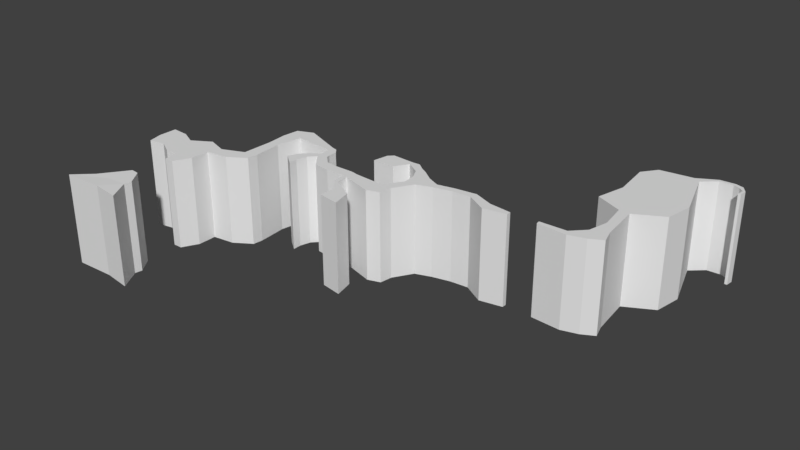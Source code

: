 # Source: mapCematary1.blend  (saved by Blender 2.78.0; exported with 4.5.12 LTS)
import bpy
from mathutils import Matrix  # noqa: F401  (used for matrix-valued properties, if any)

bpy.ops.wm.read_factory_settings(use_empty=True)
scene = bpy.context.scene
scene.name = 'Scene'

# ---- collections
col_collection_1 = bpy.data.collections.new('Collection 1'); scene.collection.children.link(col_collection_1)

# ---- materials (node trees are filled in below, after node groups)
mat_mapcemetary1 = bpy.data.materials.new('mapCemetary1')
mat_mapcemetary1.alpha_threshold = 0.0
mat_mapcemetary1.use_transparent_shadow = False
mat_mapcemetary1.diffuse_color = (1.0, 1.0, 1.0, 1.0)
mat_mapcemetary1.roughness = 0.5

# ---- material node trees
mat_mapcemetary1.use_nodes = True; mat_mapcemetary1.node_tree.nodes.clear()
_N = mat_mapcemetary1.node_tree.nodes; _L = mat_mapcemetary1.node_tree.links
n0 = _N.new('ShaderNodeOutputMaterial'); n0.name = 'Material Output'; n0.location = (300, 300)
n1 = _N.new('ShaderNodeBsdfDiffuse'); n1.name = 'Diffuse BSDF'; n1.location = (10, 300)
_L.new(n1.outputs[0], n0.inputs[0])
n0.is_active_output = True

# ---- world
world_world = bpy.data.worlds.new('World'); scene.world = world_world
world_world.color = (0.05088, 0.05088, 0.05088)
world_world.use_sun_shadow = False
world_world.sun_shadow_jitter_overblur = 0.0
world_world.cycles.sampling_method = 'MANUAL'

# ---- meshes
me_plane_001 = bpy.data.meshes.new('Plane.001')
me_plane_001.from_pydata([(-8.655, -1.311, 5.988e-06), (6.109, -1.842, 0.04715), (-4.804, 2.288, 5.988e-06), (3.329, 2.87, 5.988e-06), (0.1945, -1.134, 0.1627), (-1.293, 2.56, 5.988e-06), (3.592, 4.502, 5.988e-06), (-0.6455, 8.052, 5.988e-06), (1.385, 2.796, 5.988e-06), (1.168, 7.858, 5.988e-06), (-0.06897, 16.01, 5.988e-06), (1.931, 16.01, 5.988e-06), (-0.6976, 19.27, 5.988e-06), (3.817, 19.62, 5.988e-06), (0.6471, 28.13, 6.005e-06), (5.061, 26.65, 6.003e-06), (-3.463, 19.11, 5.988e-06), (-3.542, 25.62, 6.01e-06), (-6.582, 20.83, 5.993e-06), (-6.986, 27.26, 5.997e-06), (-10.08, 20.19, 6e-06), (-10.81, 27.55, 5.997e-06), (-0.6667, 23.48, 5.988e-06), (3.848, 23.83, 5.988e-06), (-3.432, 23.32, 5.988e-06), (-7.449, 24.03, 5.997e-06), (-10.86, 23.4, 6.006e-06), (9.968, 28.67, 6.008e-06), (8.722, 24.46, 5.988e-06), (12.89, 29.32, 5.968e-06), (12.65, 27.0, 5.988e-06), (10.12, 35.74, 5.988e-06), (12.41, 35.76, 5.985e-06), (9.758, 40.23, 5.988e-06), (13.42, 41.42, 6.006e-06), (10.16, 43.95, 5.988e-06), (13.68, 45.42, 5.988e-06), (22.41, 40.69, 5.992e-06), (22.3, 42.08, 5.985e-06), (24.57, 40.58, 5.991e-06), (23.64, 41.73, 5.98e-06), (22.96, 36.79, 5.994e-06), (24.76, 37.7, 5.999e-06), (29.11, 33.13, 6.031e-06), (42.03, 34.81, 5.963e-06), (41.26, 31.0, 5.984e-06), (34.38, 33.01, 5.988e-06), (35.21, 35.27, 5.989e-06), (44.46, 34.67, 5.988e-06), (44.05, 31.91, 5.994e-06), (44.3, 41.71, 5.988e-06), (47.47, 43.01, 5.992e-06), (40.02, 46.9, 6.005e-06), (41.73, 46.99, 5.993e-06), (47.01, 38.95, 5.988e-06), (44.63, 38.84, 5.99e-06), (43.38, 45.74, 5.977e-06), (39.99, 45.9, 5.988e-06), (34.87, 47.17, 6.008e-06), (33.84, 46.12, 5.988e-06), (54.21, 42.53, 5.988e-06), (54.54, 41.12, 5.988e-06), (58.88, 43.12, 5.992e-06), (58.59, 41.45, 5.985e-06), (63.27, 41.36, 5.988e-06), (63.16, 38.82, 5.988e-06), (68.23, 40.8, 5.988e-06), (68.23, 39.79, 5.988e-06), (74.46, 40.23, 5.984e-06), (80.95, 39.82, 5.986e-06), (74.33, 41.08, 5.983e-06), (80.33, 41.23, 5.991e-06), (84.64, 40.9, 5.982e-06), (83.1, 44.08, 5.99e-06), (87.45, 42.44, 5.977e-06), (86.55, 45.44, 5.974e-06), (84.1, 48.56, 5.991e-06), (86.15, 48.56, 5.984e-06), (83.14, 54.53, 5.995e-06), (85.46, 54.41, 5.983e-06), (77.26, 57.17, 5.988e-06), (91.72, 57.85, 5.988e-06), (78.78, 63.7, 5.991e-06), (92.71, 63.94, 5.988e-06), (77.71, 72.27, 5.988e-06), (88.9, 75.55, 5.988e-06), (80.16, 75.58, 5.988e-06), (87.45, 76.53, 5.988e-06), (91.85, 78.2, 5.988e-06), (91.6, 78.89, 5.988e-06), (94.82, 78.36, 5.988e-06), (94.96, 79.1, 5.988e-06), (96.26, 77.77, 5.988e-06), (96.72, 78.57, 5.988e-06), (97.31, 76.9, 5.988e-06), (97.85, 76.98, 5.988e-06), (97.1, 75.28, 5.988e-06), (97.68, 75.35, 5.988e-06), (22.71, 38.28, 5.99e-06), (24.51, 38.67, 5.992e-06), (28.77, 35.56, 6.03e-06), (25.51, 33.61, 6.048e-06), (26.75, 35.89, 6.053e-06), (43.14, 43.97, 5.992e-06), (44.96, 44.83, 5.973e-06), (50.49, 40.19, 5.989e-06), (50.3, 41.69, 5.994e-06), (33.53, 35.6, 6e-06), (33.47, 33.27, 5.996e-06), (34.67, 30.31, 5.986e-06), (33.59, 30.39, 5.995e-06), (39.67, 27.43, 5.958e-06), (36.23, 27.39, 5.98e-06), (40.66, 23.16, 5.95e-06), (36.02, 23.95, 5.984e-06), (21.47, 35.2, 5.993e-06), (20.59, 36.89, 5.993e-06), (20.8, 32.82, 6.006e-06), (18.94, 35.06, 6.002e-06), (20.83, 30.86, 5.99e-06), (18.16, 32.88, 5.979e-06), (38.16, 42.82, 5.988e-06), (33.23, 42.69, 5.988e-06), (-8.655, -1.311, -19.94), (6.109, -1.842, -19.9), (-4.804, 2.288, -19.94), (3.329, 2.87, -19.94), (0.1945, -1.134, -19.78), (3.592, 4.502, -19.94), (-0.6455, 8.052, -19.94), (1.168, 7.858, -19.94), (-0.06897, 16.01, -19.94), (1.931, 16.01, -19.94), (-0.6976, 19.27, -19.94), (3.817, 19.62, -19.94), (0.6471, 28.13, -19.94), (5.061, 26.65, -19.94), (-3.463, 19.11, -19.94), (-3.542, 25.62, -19.94), (-6.582, 20.83, -19.94), (-6.986, 27.26, -19.94), (-10.08, 20.19, -19.94), (-10.81, 27.55, -19.94), (3.848, 23.83, -19.94), (-10.86, 23.4, -19.94), (9.968, 28.67, -19.94), (8.722, 24.46, -19.94), (12.89, 29.32, -19.94), (12.65, 27.0, -19.94), (10.12, 35.74, -19.94), (12.41, 35.76, -19.94), (9.758, 40.23, -19.94), (13.42, 41.42, -19.94), (10.16, 43.95, -19.94), (13.68, 45.42, -19.94), (22.41, 40.69, -19.94), (22.3, 42.08, -19.94), (24.57, 40.58, -19.94), (23.64, 41.73, -19.94), (22.96, 36.79, -19.94), (24.76, 37.7, -19.94), (29.11, 33.13, -19.94), (42.03, 34.81, -19.94), (41.26, 31.0, -19.94), (34.38, 33.01, -19.94), (35.21, 35.27, -19.94), (44.46, 34.67, -19.94), (44.05, 31.91, -19.94), (44.3, 41.71, -19.94), (47.47, 43.01, -19.94), (40.02, 46.9, -19.94), (41.73, 46.99, -19.94), (47.01, 38.95, -19.94), (44.63, 38.84, -19.94), (43.38, 45.74, -19.94), (39.99, 45.9, -19.94), (34.87, 47.17, -19.94), (33.84, 46.12, -19.94), (54.21, 42.53, -19.94), (54.54, 41.12, -19.94), (58.88, 43.12, -19.94), (58.59, 41.45, -19.94), (63.27, 41.36, -19.94), (63.16, 38.82, -19.94), (68.23, 40.8, -19.94), (68.23, 39.79, -19.94), (74.46, 40.23, -19.94), (80.95, 39.82, -19.94), (74.33, 41.08, -19.94), (80.33, 41.23, -19.94), (84.64, 40.9, -19.94), (83.1, 44.08, -19.94), (87.45, 42.44, -19.94), (86.55, 45.44, -19.94), (84.1, 48.56, -19.94), (86.15, 48.56, -19.94), (83.14, 54.53, -19.94), (85.46, 54.41, -19.94), (77.26, 57.17, -19.94), (91.72, 57.85, -19.94), (78.78, 63.7, -19.94), (92.71, 63.94, -19.94), (77.71, 72.27, -19.94), (88.9, 75.55, -19.94), (80.16, 75.58, -19.94), (87.45, 76.53, -19.94), (91.85, 78.2, -19.94), (91.6, 78.89, -19.94), (94.82, 78.36, -19.94), (94.96, 79.1, -19.94), (96.26, 77.77, -19.94), (96.72, 78.57, -19.94), (97.31, 76.9, -19.94), (97.85, 76.98, -19.94), (97.1, 75.28, -19.94), (97.68, 75.35, -19.94), (22.71, 38.28, -19.94), (24.51, 38.67, -19.94), (28.77, 35.56, -19.94), (25.51, 33.61, -19.94), (26.75, 35.89, -19.94), (43.14, 43.97, -19.94), (44.96, 44.83, -19.94), (50.49, 40.19, -19.94), (50.3, 41.69, -19.94), (33.53, 35.6, -19.94), (33.47, 33.27, -19.94), (34.67, 30.31, -19.94), (33.59, 30.39, -19.94), (39.67, 27.43, -19.94), (36.23, 27.39, -19.94), (40.66, 23.16, -19.94), (36.02, 23.95, -19.94), (21.47, 35.2, -19.94), (20.59, 36.89, -19.94), (20.8, 32.82, -19.94), (18.94, 35.06, -19.94), (20.83, 30.86, -19.94), (18.16, 32.88, -19.94), (38.16, 42.82, -19.94), (33.23, 42.69, -19.94)], [], [(4, 1, 3, 8), (0, 4, 5, 2), (8, 3, 6, 9), (5, 7, 2), (5, 8, 9, 7), (4, 8, 5), (10, 11, 13, 12), (22, 23, 15, 14), (22, 14, 17, 24), (24, 17, 19, 25), (25, 19, 21, 26), (18, 25, 26, 20), (16, 24, 25, 18), (12, 22, 24, 16), (12, 13, 23, 22), (15, 23, 28, 27), (27, 28, 30, 29), (27, 29, 32, 31), (31, 32, 34, 33), (33, 34, 36, 35), (36, 34, 37, 38), (38, 37, 39, 40), (99, 98, 41, 42), (47, 46, 45, 44), (108, 107, 100, 43), (44, 45, 49, 48), (55, 54, 51, 50), (57, 56, 53, 52), (44, 48, 54, 55), (103, 104, 56, 57), (57, 52, 58, 59), (106, 105, 61, 60), (60, 61, 63, 62), (62, 63, 65, 64), (64, 65, 67, 66), (68, 69, 71, 70), (71, 69, 72, 73), (73, 72, 74, 75), (73, 75, 77, 76), (76, 77, 79, 78), (78, 79, 81, 80), (80, 81, 83, 82), (82, 83, 85, 84), (84, 85, 87, 86), (87, 85, 88, 89), (89, 88, 90, 91), (91, 90, 92, 93), (93, 92, 94, 95), (95, 94, 96, 97), (39, 37, 98, 99), (43, 100, 102, 101), (42, 41, 101, 102), (50, 51, 104, 103), (51, 54, 105, 106), (46, 47, 107, 108), (46, 108, 110, 109), (109, 110, 112, 111), (111, 112, 114, 113), (41, 98, 116, 115), (115, 116, 118, 117), (117, 118, 120, 119), (57, 59, 122, 121), (103, 57, 175, 221), (68, 70, 188, 186), (34, 32, 150, 152), (104, 51, 169, 222), (69, 68, 186, 187), (31, 33, 151, 149), (35, 36, 154, 153), (105, 54, 172, 223), (70, 71, 189, 188), (106, 60, 178, 224), (0, 2, 125, 123), (33, 35, 153, 151), (3, 1, 124, 126), (72, 69, 187, 190), (107, 47, 165, 225), (71, 73, 191, 189), (37, 34, 152, 155), (108, 43, 161, 226), (4, 0, 123, 127), (75, 74, 192, 193), (36, 38, 156, 154), (74, 72, 190, 192), (40, 39, 157, 158), (110, 108, 226, 228), (7, 9, 130, 129), (38, 40, 158, 156), (46, 109, 227, 164), (6, 3, 126, 128), (77, 75, 193, 195), (73, 76, 194, 191), (112, 110, 228, 230), (2, 7, 129, 125), (39, 99, 217, 157), (109, 111, 229, 227), (79, 77, 195, 197), (100, 107, 225, 218), (113, 114, 232, 231), (9, 6, 128, 130), (76, 78, 196, 194), (114, 112, 230, 232), (45, 46, 164, 163), (111, 113, 231, 229), (10, 12, 133, 131), (81, 79, 197, 199), (11, 10, 131, 132), (78, 80, 198, 196), (116, 98, 216, 234), (13, 11, 132, 134), (47, 44, 162, 165), (41, 115, 233, 159), (83, 81, 199, 201), (14, 15, 136, 135), (80, 82, 200, 198), (48, 49, 167, 166), (118, 116, 234, 236), (49, 45, 163, 167), (115, 117, 235, 233), (85, 83, 201, 203), (119, 120, 238, 237), (82, 84, 202, 200), (120, 118, 236, 238), (17, 14, 135, 138), (86, 87, 205, 204), (117, 119, 237, 235), (12, 16, 137, 133), (44, 55, 173, 162), (1, 4, 127, 124), (84, 86, 204, 202), (52, 53, 171, 170), (19, 17, 138, 140), (53, 56, 174, 171), (121, 122, 240, 239), (16, 18, 139, 137), (88, 85, 203, 206), (50, 103, 221, 168), (122, 59, 177, 240), (20, 26, 144, 141), (87, 89, 207, 205), (54, 48, 166, 172), (57, 121, 239, 175), (21, 19, 140, 142), (55, 50, 168, 173), (18, 20, 141, 139), (90, 88, 206, 208), (89, 91, 209, 207), (56, 104, 222, 174), (23, 13, 134, 143), (92, 90, 208, 210), (91, 93, 211, 209), (59, 58, 176, 177), (26, 21, 142, 144), (58, 52, 170, 176), (94, 92, 210, 212), (93, 95, 213, 211), (97, 96, 214, 215), (61, 105, 223, 179), (96, 94, 212, 214), (51, 106, 224, 169), (95, 97, 215, 213), (28, 23, 143, 146), (98, 37, 155, 216), (63, 61, 179, 181), (15, 27, 145, 136), (99, 42, 160, 217), (60, 62, 180, 178), (29, 30, 148, 147), (30, 28, 146, 148), (65, 63, 181, 183), (43, 101, 219, 161), (62, 64, 182, 180), (102, 100, 218, 220), (66, 67, 185, 184), (32, 29, 147, 150), (101, 41, 159, 219), (67, 65, 183, 185), (27, 31, 149, 145), (42, 102, 220, 160), (64, 66, 184, 182)])
_uv = me_plane_001.uv_layers.new(name='UVMap')
_uv.uv.foreach_set('vector', [0.1791, 0.8066, 0.1852, 0.8791, 0.1288, 0.8431, 0.1305, 0.8194, 0.1852, 0.6985, 0.1791, 0.8066, 0.1346, 0.7868, 0.1395, 0.744, 0.1305, 0.8194, 0.1288, 0.8431, 0.1087, 0.8456, 0.06875, 0.8145, 0.1346, 0.7868, 0.06719, 0.7923, 0.1395, 0.744, 0.1346, 0.7868, 0.1305, 0.8194, 0.06875, 0.8145, 0.06719, 0.7923, 0.1791, 0.8066, 0.1305, 0.8194, 0.1346, 0.7868, 0.5522, 0.1193, 0.5567, 0.1433, 0.5175, 0.174, 0.5117, 0.1189, 0.461, 0.1287, 0.4668, 0.1837, 0.4357, 0.2045, 0.408, 0.1548, 0.461, 0.1287, 0.408, 0.1548, 0.429, 0.09882, 0.4568, 0.09507, 0.4568, 0.09507, 0.429, 0.09882, 0.4016, 0.06106, 0.4394, 0.04834, 0.4394, 0.04834, 0.4016, 0.06106, 0.3896, 0.01571, 0.4393, 0.005934, 0.4798, 0.05168, 0.4394, 0.04834, 0.4393, 0.005934, 0.4797, 0.00825, 0.5074, 0.08534, 0.4568, 0.09507, 0.4394, 0.04834, 0.4798, 0.05168, 0.5117, 0.1189, 0.461, 0.1287, 0.4568, 0.09507, 0.5074, 0.08534, 0.5117, 0.1189, 0.5175, 0.174, 0.4668, 0.1837, 0.461, 0.1287, 0.4357, 0.2045, 0.4668, 0.1837, 0.4701, 0.2437, 0.4222, 0.268, 0.4222, 0.268, 0.4701, 0.2437, 0.4483, 0.2966, 0.4209, 0.3045, 0.4222, 0.268, 0.4209, 0.3045, 0.3424, 0.313, 0.3376, 0.2855, 0.3376, 0.2855, 0.3424, 0.313, 0.2765, 0.3378, 0.2828, 0.2911, 0.2828, 0.2911, 0.2765, 0.3378, 0.2289, 0.3498, 0.2389, 0.3042, 0.2289, 0.3498, 0.2765, 0.3378, 0.3053, 0.4442, 0.2884, 0.446, 0.2884, 0.446, 0.3053, 0.4442, 0.3114, 0.47, 0.2955, 0.4613, 0.3342, 0.4649, 0.335, 0.4425, 0.3534, 0.4422, 0.3465, 0.4659, 0.3989, 0.586, 0.4242, 0.5711, 0.4637, 0.6493, 0.4196, 0.667, 0.4191, 0.5607, 0.3912, 0.5666, 0.3811, 0.5093, 0.4112, 0.508, 0.4196, 0.667, 0.4637, 0.6493, 0.4589, 0.6849, 0.4267, 0.696, 0.3768, 0.7072, 0.3809, 0.7361, 0.333, 0.7506, 0.3416, 0.7096, 0.2816, 0.6671, 0.2911, 0.7075, 0.2724, 0.6905, 0.2697, 0.6696, 0.4196, 0.667, 0.4267, 0.696, 0.3809, 0.7361, 0.3768, 0.7072, 0.3118, 0.7007, 0.3056, 0.7245, 0.2911, 0.7075, 0.2816, 0.6671, 0.2816, 0.6671, 0.2697, 0.6696, 0.255, 0.6083, 0.2654, 0.5937, 0.3551, 0.7817, 0.3736, 0.7806, 0.3714, 0.8314, 0.3538, 0.8305, 0.3538, 0.8305, 0.3714, 0.8314, 0.3764, 0.8808, 0.357, 0.8881, 0.357, 0.8881, 0.3764, 0.8808, 0.4182, 0.9299, 0.388, 0.9369, 0.388, 0.9369, 0.4182, 0.9299, 0.4178, 0.993, 0.4057, 0.9952, 0.08416, 0.01608, 0.1615, 0.03477, 0.1491, 0.04906, 0.07963, 0.02554, 0.1491, 0.04906, 0.1615, 0.03477, 0.2007, 0.06078, 0.1712, 0.09239, 0.1712, 0.09239, 0.2007, 0.06078, 0.2279, 0.08906, 0.2065, 0.1207, 0.1712, 0.09239, 0.2065, 0.1207, 0.1905, 0.1558, 0.1666, 0.1484, 0.1666, 0.1484, 0.1905, 0.1558, 0.1612, 0.2215, 0.1336, 0.2145, 0.1336, 0.2145, 0.1612, 0.2215, 0.2218, 0.2844, 0.05541, 0.224, 0.05541, 0.224, 0.2218, 0.2844, 0.2113, 0.359, 0.04943, 0.3056, 0.04943, 0.3056, 0.2113, 0.359, 0.1246, 0.4807, 0.005796, 0.4019, 0.005796, 0.4019, 0.1246, 0.4807, 0.1041, 0.487, 0.0224, 0.4494, 0.1041, 0.487, 0.1246, 0.4807, 0.1495, 0.5224, 0.1439, 0.5296, 0.1439, 0.5296, 0.1495, 0.5224, 0.1835, 0.5351, 0.1825, 0.5442, 0.1825, 0.5442, 0.1835, 0.5351, 0.2025, 0.5334, 0.2049, 0.5444, 0.2049, 0.5444, 0.2025, 0.5334, 0.2179, 0.527, 0.2239, 0.5299, 0.2239, 0.5299, 0.2179, 0.527, 0.2214, 0.5073, 0.2279, 0.5103, 0.3114, 0.47, 0.3053, 0.4442, 0.335, 0.4425, 0.3342, 0.4649, 0.4112, 0.508, 0.3811, 0.5093, 0.3727, 0.4857, 0.3973, 0.4658, 0.3465, 0.4659, 0.3534, 0.4422, 0.3973, 0.4658, 0.3727, 0.4857, 0.3416, 0.7096, 0.333, 0.7506, 0.3056, 0.7245, 0.3118, 0.7007, 0.333, 0.7506, 0.3809, 0.7361, 0.3736, 0.7806, 0.3551, 0.7817, 0.4242, 0.5711, 0.3989, 0.586, 0.3912, 0.5666, 0.4191, 0.5607, 0.4242, 0.5711, 0.4191, 0.5607, 0.454, 0.5557, 0.4574, 0.5686, 0.4574, 0.5686, 0.454, 0.5557, 0.496, 0.5809, 0.5031, 0.6223, 0.5031, 0.6223, 0.496, 0.5809, 0.5368, 0.5707, 0.5567, 0.6247, 0.3534, 0.4422, 0.335, 0.4425, 0.347, 0.4139, 0.3693, 0.4207, 0.3693, 0.4207, 0.347, 0.4139, 0.3653, 0.3901, 0.3964, 0.4074, 0.3964, 0.4074, 0.3653, 0.3901, 0.3898, 0.3758, 0.42, 0.4034, 0.2816, 0.6671, 0.2654, 0.5937, 0.3052, 0.5788, 0.3146, 0.6383, 0.9752, 0.117, 0.9585, 0.117, 0.9585, 0.00609, 0.9752, 0.00609, 0.611, 0.854, 0.611, 0.8487, 0.7329, 0.8487, 0.7329, 0.854, 0.7384, 0.4762, 0.7384, 0.4431, 0.8602, 0.4431, 0.8602, 0.4762, 0.5753, 0.1357, 0.5753, 0.1216, 0.6862, 0.1216, 0.6862, 0.1357, 0.8242, 0.00609, 0.86, 0.00609, 0.86, 0.117, 0.8242, 0.117, 0.8653, 0.6417, 0.8653, 0.6692, 0.7434, 0.6692, 0.7434, 0.6417, 0.7859, 0.117, 0.8054, 0.117, 0.8054, 0.2278, 0.7859, 0.2278, 0.6382, 0.8136, 0.6165, 0.8136, 0.6165, 0.6917, 0.6382, 0.6917, 0.6165, 0.3946, 0.6165, 0.3579, 0.7384, 0.3579, 0.7384, 0.3946, 0.5753, 0.1058, 0.5753, 0.08413, 0.6862, 0.08413, 0.6862, 0.1058, 0.9585, 0.117, 0.9373, 0.117, 0.9373, 0.00609, 0.9585, 0.00609, 0.8653, 0.6692, 0.8653, 0.6917, 0.7434, 0.6917, 0.7434, 0.6692, 0.9688, 0.9462, 0.9691, 0.9775, 0.8472, 0.9775, 0.8469, 0.9462, 0.8032, 0.00609, 0.8242, 0.00609, 0.8242, 0.117, 0.8032, 0.117, 0.7384, 0.5283, 0.7384, 0.518, 0.8602, 0.518, 0.8602, 0.5283, 0.6165, 0.3579, 0.6165, 0.3411, 0.7384, 0.3411, 0.7384, 0.3579, 0.8602, 0.3965, 0.8602, 0.3421, 0.9821, 0.3421, 0.9821, 0.3965, 0.7384, 0.3901, 0.7384, 0.3634, 0.8602, 0.3634, 0.8602, 0.3901, 0.7462, 0.7779, 0.7472, 0.7239, 0.869, 0.7239, 0.868, 0.7779, 0.7384, 0.4497, 0.7384, 0.4687, 0.6165, 0.4687, 0.6165, 0.4497, 0.8054, 0.117, 0.8536, 0.117, 0.8536, 0.2278, 0.8054, 0.2278, 0.787, 0.00609, 0.8032, 0.00609, 0.8032, 0.117, 0.787, 0.117, 0.9821, 0.3037, 0.9821, 0.3116, 0.8602, 0.3116, 0.8602, 0.3037, 0.8602, 0.4709, 0.8602, 0.4533, 0.9821, 0.4533, 0.9821, 0.4709, 0.9871, 0.5701, 0.9871, 0.5812, 0.8653, 0.5812, 0.8653, 0.5701, 0.8536, 0.117, 0.8611, 0.117, 0.8611, 0.2278, 0.8536, 0.2278, 0.7347, 0.8272, 0.7347, 0.8438, 0.6128, 0.8438, 0.6128, 0.8272, 0.9688, 0.9366, 0.9688, 0.9462, 0.8469, 0.9462, 0.8469, 0.9366, 0.7384, 0.4305, 0.7384, 0.4497, 0.6165, 0.4497, 0.6165, 0.4305, 0.8469, 0.9139, 0.8469, 0.8871, 0.9688, 0.8871, 0.9688, 0.9139, 0.8602, 0.4905, 0.8602, 0.4709, 0.9821, 0.4709, 0.9821, 0.4905, 0.7384, 0.3417, 0.7384, 0.3087, 0.8602, 0.3087, 0.8602, 0.3417, 0.9821, 0.3116, 0.9821, 0.323, 0.8602, 0.323, 0.8602, 0.3116, 0.868, 0.6931, 0.868, 0.7239, 0.7462, 0.7239, 0.7462, 0.6931, 0.7384, 0.3946, 0.7384, 0.4305, 0.6165, 0.4305, 0.6165, 0.3946, 0.7384, 0.5574, 0.7384, 0.5283, 0.8602, 0.5283, 0.8602, 0.5574, 0.7434, 0.5987, 0.7434, 0.5708, 0.8653, 0.5708, 0.8653, 0.5987, 0.9688, 0.9139, 0.9688, 0.9366, 0.8469, 0.9366, 0.8469, 0.9139, 0.8469, 0.8871, 0.8469, 0.8503, 0.9688, 0.8503, 0.9688, 0.8871, 0.8602, 0.5113, 0.8602, 0.4905, 0.9821, 0.4905, 0.9821, 0.5113, 0.9821, 0.5287, 0.9821, 0.5698, 0.8602, 0.5698, 0.8602, 0.5287, 0.6165, 0.311, 0.6165, 0.2843, 0.7384, 0.2843, 0.7384, 0.311, 0.8602, 0.283, 0.8602, 0.2628, 0.9821, 0.2628, 0.9821, 0.283, 0.9011, 0.00609, 0.9373, 0.00609, 0.9373, 0.117, 0.9011, 0.117, 0.8602, 0.2628, 0.8602, 0.2506, 0.9821, 0.2506, 0.9821, 0.2628, 0.9688, 0.8157, 0.9688, 0.8503, 0.8469, 0.8503, 0.8469, 0.8157, 0.9752, 0.00609, 0.9869, 0.00609, 0.9869, 0.117, 0.9752, 0.117, 0.878, 0.117, 0.86, 0.117, 0.86, 0.00609, 0.878, 0.00609, 0.7384, 0.518, 0.7384, 0.4762, 0.8602, 0.4762, 0.8602, 0.518, 0.869, 0.7028, 0.869, 0.6929, 0.9909, 0.6929, 0.9909, 0.7028, 0.7535, 0.117, 0.7859, 0.117, 0.7859, 0.2278, 0.7535, 0.2278, 0.6734, 0.6917, 0.6463, 0.6917, 0.6463, 0.5698, 0.6734, 0.5698, 0.787, 0.117, 0.7515, 0.117, 0.7515, 0.00609, 0.787, 0.00609, 0.9169, 0.2278, 0.9022, 0.2278, 0.9022, 0.117, 0.9169, 0.117, 0.9497, 0.117, 0.9591, 0.117, 0.9591, 0.2278, 0.9497, 0.2278, 0.9821, 0.5113, 0.9821, 0.5287, 0.8602, 0.5287, 0.8602, 0.5113, 0.7384, 0.3087, 0.7384, 0.295, 0.8602, 0.295, 0.8602, 0.3087, 0.6862, 0.117, 0.7535, 0.117, 0.7535, 0.2278, 0.6862, 0.2278, 0.9883, 0.2278, 0.9743, 0.2278, 0.9743, 0.117, 0.9883, 0.117, 0.7515, 0.117, 0.7035, 0.117, 0.7035, 0.00609, 0.7515, 0.00609, 0.938, 0.117, 0.9497, 0.117, 0.9497, 0.2278, 0.938, 0.2278, 0.6988, 0.6917, 0.6734, 0.6917, 0.6734, 0.5698, 0.6988, 0.5698, 0.7384, 0.4687, 0.7384, 0.5132, 0.6165, 0.5132, 0.6165, 0.4687, 0.7384, 0.295, 0.7384, 0.2832, 0.8602, 0.2832, 0.8602, 0.295, 0.8602, 0.4533, 0.8602, 0.4363, 0.9821, 0.4363, 0.9821, 0.4533, 0.9871, 0.6364, 0.9871, 0.6597, 0.8653, 0.6597, 0.8653, 0.6364, 0.7469, 0.8136, 0.7462, 0.7779, 0.868, 0.7779, 0.8687, 0.8136, 0.7035, 0.117, 0.6862, 0.117, 0.6862, 0.00609, 0.7035, 0.00609, 0.5753, 0.1633, 0.5753, 0.1537, 0.6862, 0.1537, 0.6862, 0.1633, 0.72, 0.6917, 0.6988, 0.6917, 0.6988, 0.5698, 0.72, 0.5698, 0.5753, 0.1537, 0.5753, 0.1445, 0.6862, 0.1445, 0.6862, 0.1537, 0.7384, 0.311, 0.7384, 0.3411, 0.6165, 0.3411, 0.6165, 0.311, 0.8602, 0.4363, 0.8602, 0.4181, 0.9821, 0.4181, 0.9821, 0.4363, 0.869, 0.781, 0.869, 0.7618, 0.9909, 0.7618, 0.9909, 0.781, 0.9871, 0.6773, 0.9871, 0.6917, 0.8653, 0.6917, 0.8653, 0.6773, 0.6165, 0.2843, 0.6165, 0.2637, 0.7384, 0.2637, 0.7384, 0.2843, 0.8611, 0.117, 0.8792, 0.117, 0.8792, 0.2278, 0.8611, 0.2278, 0.7384, 0.5132, 0.7384, 0.5384, 0.6165, 0.5384, 0.6165, 0.5132, 0.938, 0.2278, 0.9169, 0.2278, 0.9169, 0.117, 0.938, 0.117, 0.9591, 0.117, 0.9743, 0.117, 0.9743, 0.2278, 0.9591, 0.2278, 0.7434, 0.6917, 0.72, 0.6917, 0.72, 0.5698, 0.7434, 0.5698, 0.9871, 0.6597, 0.9871, 0.6773, 0.8653, 0.6773, 0.8653, 0.6597, 0.8602, 0.4181, 0.8602, 0.3965, 0.9821, 0.3965, 0.9821, 0.4181, 0.869, 0.7992, 0.869, 0.781, 0.9909, 0.781, 0.9909, 0.7992, 0.7384, 0.5384, 0.7384, 0.559, 0.6165, 0.559, 0.6165, 0.5384, 0.5753, 0.1445, 0.5753, 0.1357, 0.6862, 0.1357, 0.6862, 0.1445, 0.9011, 0.117, 0.878, 0.117, 0.878, 0.00609, 0.9011, 0.00609, 0.869, 0.8077, 0.869, 0.7992, 0.9909, 0.7992, 0.9909, 0.8077, 0.7384, 0.559, 0.7384, 0.5698, 0.6165, 0.5698, 0.6165, 0.559, 0.5753, 0.1975, 0.5753, 0.1919, 0.6862, 0.1919, 0.6862, 0.1975, 0.8792, 0.117, 0.9022, 0.117, 0.9022, 0.2278, 0.8792, 0.2278, 0.5753, 0.1919, 0.5753, 0.1633, 0.6862, 0.1633, 0.6862, 0.1919, 0.869, 0.8136, 0.869, 0.8077, 0.9909, 0.8077, 0.9909, 0.8136, 0.8602, 0.2628, 0.8602, 0.2735, 0.7384, 0.2735, 0.7384, 0.2628, 0.7384, 0.253, 0.7384, 0.2495, 0.8602, 0.2495, 0.8602, 0.253, 0.6633, 0.8136, 0.6382, 0.8136, 0.6382, 0.6917, 0.6633, 0.6917, 0.8602, 0.253, 0.8602, 0.2628, 0.7384, 0.2628, 0.7384, 0.253, 0.5753, 0.1216, 0.5753, 0.1058, 0.6862, 0.1058, 0.6862, 0.1216, 0.8602, 0.2735, 0.8602, 0.2832, 0.7384, 0.2832, 0.7384, 0.2735, 0.8653, 0.6113, 0.8653, 0.5812, 0.9871, 0.5812, 0.9871, 0.6113, 0.6165, 0.2637, 0.6165, 0.2489, 0.7384, 0.2489, 0.7384, 0.2637, 0.6882, 0.8136, 0.6633, 0.8136, 0.6633, 0.6917, 0.6882, 0.6917, 0.6463, 0.6917, 0.6165, 0.6917, 0.6165, 0.5698, 0.6463, 0.5698, 0.9821, 0.323, 0.9821, 0.3291, 0.8602, 0.3291, 0.8602, 0.323, 0.5753, 0.08413, 0.5753, 0.05817, 0.6862, 0.05817, 0.6862, 0.08413, 0.7384, 0.4038, 0.7384, 0.3901, 0.8602, 0.3901, 0.8602, 0.4038, 0.8653, 0.6364, 0.8653, 0.6113, 0.9871, 0.6113, 0.9871, 0.6364, 0.7148, 0.8136, 0.6882, 0.8136, 0.6882, 0.6917, 0.7148, 0.6917, 0.7384, 0.3634, 0.7384, 0.3417, 0.8602, 0.3417, 0.8602, 0.3634, 0.5753, 0.05817, 0.5753, 0.03369, 0.6862, 0.03369, 0.6862, 0.05817, 0.7384, 0.5698, 0.7384, 0.5574, 0.8602, 0.5574, 0.8602, 0.5698, 0.7347, 0.8211, 0.7347, 0.8272, 0.6128, 0.8272, 0.6128, 0.8211, 0.7384, 0.4431, 0.7384, 0.4038, 0.8602, 0.4038, 0.8602, 0.4431, 0.9821, 0.283, 0.9821, 0.3037, 0.8602, 0.3037, 0.8602, 0.283, 0.7462, 0.8136, 0.7148, 0.8136, 0.7148, 0.6917, 0.7462, 0.6917, 0.8653, 0.5987, 0.8653, 0.6417, 0.7434, 0.6417, 0.7434, 0.5987, 0.9821, 0.3291, 0.9821, 0.3421, 0.8602, 0.3421, 0.8602, 0.3291, 0.5753, 0.03369, 0.5753, 0.00609, 0.6862, 0.00609, 0.6862, 0.03369])
me_plane_001.materials.append(mat_mapcemetary1)
me_plane_001.use_remesh_preserve_volume = False
me_plane_001.use_remesh_preserve_attributes = False
me_plane_001.use_mirror_vertex_groups = False
me_plane_001.update()

# ---- objects
ob_mapcematary1 = bpy.data.objects.new('mapCematary1', me_plane_001)

# ---- transforms, parenting, visibility, modifiers, constraints
ob_mapcematary1.location = (0.0, 0.0, 0.0)
ob_mapcematary1.lineart.crease_threshold = 0.0

# ---- collection membership
col_collection_1.objects.link(ob_mapcematary1)

# ---- scene / render settings (as saved in the file)
scene.frame_start = 1; scene.frame_end = 250; scene.frame_set(1)
scene.render.engine = 'BLENDER_EEVEE_NEXT'
scene.render.resolution_percentage = 50
scene.render.dither_intensity = 0.0
scene.cycles.use_denoising = False
scene.cycles.samples = 128
scene.cycles.sampling_pattern = 'TABULATED_SOBOL'
scene.cycles.light_sampling_threshold = 0.0
scene.cycles.use_adaptive_sampling = False
scene.cycles.use_light_tree = False
scene.cycles.blur_glossy = 0.0
scene.cycles.sample_clamp_indirect = 0.0
scene.view_settings.view_transform = 'Standard'
bpy.context.view_layer.update()

# ---- added for rendering (the .blend has no active camera and no usable light): camera, sun
cam_auto = bpy.data.cameras.new('AutoCamera')
cam_auto.lens = 50.0
cam_auto.sensor_width = 36.0
cam_auto.clip_end = 2224.83
ob_auto_camera = bpy.data.objects.new('AutoCamera', cam_auto)
scene.collection.objects.link(ob_auto_camera)
ob_auto_camera.location = (170.264, -113.495, 91.5272)
ob_auto_camera.rotation_euler = (1.09748, -7.21219e-08, 0.694738)
scene.camera = ob_auto_camera
light_auto_sun = bpy.data.lights.new('AutoSun', 'SUN')
light_auto_sun.energy = 3.0
light_auto_sun.angle = 0.0523599
ob_auto_sun = bpy.data.objects.new('AutoSun', light_auto_sun)
scene.collection.objects.link(ob_auto_sun)
ob_auto_sun.rotation_euler = (0.872665, 0.174533, 0.523599)
bpy.context.view_layer.update()
